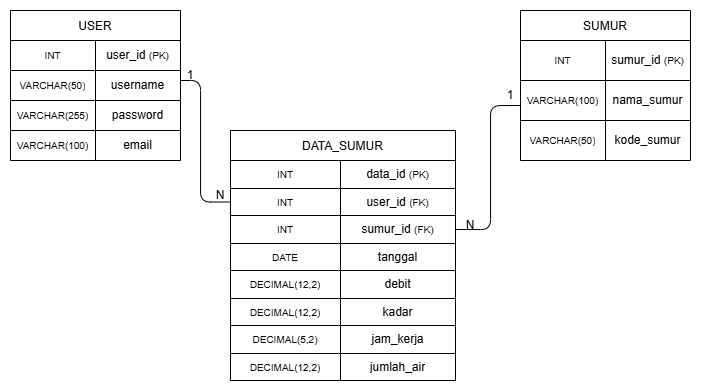

The diagram above was exported from draw.io. Its source (the exported page's mxGraphModel, read from the mxfile embedded in the PNG):
<mxGraphModel dx="901" dy="534" grid="1" gridSize="10" guides="1" tooltips="1" connect="1" arrows="1" fold="1" page="1" pageScale="1" pageWidth="850" pageHeight="1100" background="light-dark(#FFFFFF,#FFFFFF)" math="0" shadow="0" adaptiveColors="none">
  <root>
    <mxCell id="0" />
    <mxCell id="1" parent="0" />
    <mxCell id="rF2crwVN20_Zo3ya8TbU-17" parent="1" style="shape=table;startSize=30;container=1;collapsible=0;childLayout=tableLayout;fixedHeader=1;strokeColor=light-dark(#000000,#000000);fillColor=none;" value="USER" vertex="1">
      <mxGeometry height="150" width="170" x="50" y="130" as="geometry" />
    </mxCell>
    <mxCell id="rF2crwVN20_Zo3ya8TbU-18" parent="rF2crwVN20_Zo3ya8TbU-17" style="shape=tableRow;horizontal=0;startSize=0;swimlaneHead=0;swimlaneBody=0;strokeColor=inherit;top=0;left=0;bottom=0;right=0;collapsible=0;dropTarget=0;fillColor=none;points=[[0,0.5],[1,0.5]];portConstraint=eastwest;fixedHeader=1;" value="" vertex="1">
      <mxGeometry height="30" width="170" y="30" as="geometry" />
    </mxCell>
    <mxCell id="rF2crwVN20_Zo3ya8TbU-19" parent="rF2crwVN20_Zo3ya8TbU-18" style="shape=partialRectangle;html=1;whiteSpace=wrap;connectable=0;strokeColor=inherit;overflow=hidden;fillColor=none;top=0;left=0;bottom=0;right=0;pointerEvents=1;" value="&lt;font style=&quot;font-size: 10px;&quot;&gt;INT&lt;/font&gt;" vertex="1">
      <mxGeometry height="30" width="85" as="geometry">
        <mxRectangle height="30" width="85" as="alternateBounds" />
      </mxGeometry>
    </mxCell>
    <mxCell id="rF2crwVN20_Zo3ya8TbU-20" parent="rF2crwVN20_Zo3ya8TbU-18" style="shape=partialRectangle;html=1;whiteSpace=wrap;connectable=0;strokeColor=inherit;overflow=hidden;fillColor=none;top=0;left=0;bottom=0;right=0;pointerEvents=1;" value="user_id&amp;nbsp;&lt;span style=&quot;font-size: 10px;&quot;&gt;(PK)&lt;/span&gt;" vertex="1">
      <mxGeometry height="30" width="85" x="85" as="geometry">
        <mxRectangle height="30" width="85" as="alternateBounds" />
      </mxGeometry>
    </mxCell>
    <mxCell id="rF2crwVN20_Zo3ya8TbU-21" parent="rF2crwVN20_Zo3ya8TbU-17" style="shape=tableRow;horizontal=0;startSize=0;swimlaneHead=0;swimlaneBody=0;strokeColor=inherit;top=0;left=0;bottom=0;right=0;collapsible=0;dropTarget=0;fillColor=none;points=[[0,0.5],[1,0.5]];portConstraint=eastwest;fixedHeader=1;" value="" vertex="1">
      <mxGeometry height="30" width="170" y="60" as="geometry" />
    </mxCell>
    <mxCell id="rF2crwVN20_Zo3ya8TbU-22" parent="rF2crwVN20_Zo3ya8TbU-21" style="shape=partialRectangle;html=1;whiteSpace=wrap;connectable=0;strokeColor=inherit;overflow=hidden;fillColor=none;top=0;left=0;bottom=0;right=0;pointerEvents=1;" value="&lt;font style=&quot;font-size: 10px;&quot;&gt;VARCHAR(50)&lt;/font&gt;" vertex="1">
      <mxGeometry height="30" width="85" as="geometry">
        <mxRectangle height="30" width="85" as="alternateBounds" />
      </mxGeometry>
    </mxCell>
    <mxCell id="rF2crwVN20_Zo3ya8TbU-23" parent="rF2crwVN20_Zo3ya8TbU-21" style="shape=partialRectangle;html=1;whiteSpace=wrap;connectable=0;strokeColor=inherit;overflow=hidden;fillColor=none;top=0;left=0;bottom=0;right=0;pointerEvents=1;" value="username" vertex="1">
      <mxGeometry height="30" width="85" x="85" as="geometry">
        <mxRectangle height="30" width="85" as="alternateBounds" />
      </mxGeometry>
    </mxCell>
    <mxCell id="rF2crwVN20_Zo3ya8TbU-24" parent="rF2crwVN20_Zo3ya8TbU-17" style="shape=tableRow;horizontal=0;startSize=0;swimlaneHead=0;swimlaneBody=0;strokeColor=inherit;top=0;left=0;bottom=0;right=0;collapsible=0;dropTarget=0;fillColor=none;points=[[0,0.5],[1,0.5]];portConstraint=eastwest;fixedHeader=1;" value="" vertex="1">
      <mxGeometry height="30" width="170" y="90" as="geometry" />
    </mxCell>
    <mxCell id="rF2crwVN20_Zo3ya8TbU-25" parent="rF2crwVN20_Zo3ya8TbU-24" style="shape=partialRectangle;html=1;whiteSpace=wrap;connectable=0;strokeColor=inherit;overflow=hidden;fillColor=none;top=0;left=0;bottom=0;right=0;pointerEvents=1;" value="&lt;font style=&quot;font-size: 10px;&quot;&gt;VARCHAR(255)&lt;/font&gt;" vertex="1">
      <mxGeometry height="30" width="85" as="geometry">
        <mxRectangle height="30" width="85" as="alternateBounds" />
      </mxGeometry>
    </mxCell>
    <mxCell id="rF2crwVN20_Zo3ya8TbU-26" parent="rF2crwVN20_Zo3ya8TbU-24" style="shape=partialRectangle;html=1;whiteSpace=wrap;connectable=0;strokeColor=inherit;overflow=hidden;fillColor=none;top=0;left=0;bottom=0;right=0;pointerEvents=1;" value="password" vertex="1">
      <mxGeometry height="30" width="85" x="85" as="geometry">
        <mxRectangle height="30" width="85" as="alternateBounds" />
      </mxGeometry>
    </mxCell>
    <mxCell id="WmGCj86DRKDsxV-kR1Zc-1" parent="rF2crwVN20_Zo3ya8TbU-17" style="shape=tableRow;horizontal=0;startSize=0;swimlaneHead=0;swimlaneBody=0;strokeColor=inherit;top=0;left=0;bottom=0;right=0;collapsible=0;dropTarget=0;fillColor=none;points=[[0,0.5],[1,0.5]];portConstraint=eastwest;fixedHeader=1;" vertex="1">
      <mxGeometry height="30" width="170" y="120" as="geometry" />
    </mxCell>
    <mxCell id="WmGCj86DRKDsxV-kR1Zc-2" parent="WmGCj86DRKDsxV-kR1Zc-1" style="shape=partialRectangle;html=1;whiteSpace=wrap;connectable=0;strokeColor=inherit;overflow=hidden;fillColor=none;top=0;left=0;bottom=0;right=0;pointerEvents=1;" value="&lt;font style=&quot;font-size: 10px;&quot;&gt;VARCHAR(100)&lt;/font&gt;" vertex="1">
      <mxGeometry height="30" width="85" as="geometry">
        <mxRectangle height="30" width="85" as="alternateBounds" />
      </mxGeometry>
    </mxCell>
    <mxCell id="WmGCj86DRKDsxV-kR1Zc-3" parent="WmGCj86DRKDsxV-kR1Zc-1" style="shape=partialRectangle;html=1;whiteSpace=wrap;connectable=0;strokeColor=inherit;overflow=hidden;fillColor=none;top=0;left=0;bottom=0;right=0;pointerEvents=1;" value="email" vertex="1">
      <mxGeometry height="30" width="85" x="85" as="geometry">
        <mxRectangle height="30" width="85" as="alternateBounds" />
      </mxGeometry>
    </mxCell>
    <mxCell id="WmGCj86DRKDsxV-kR1Zc-4" parent="1" style="shape=table;startSize=30;container=1;collapsible=0;childLayout=tableLayout;fixedHeader=1;" value="DATA_SUMUR" vertex="1">
      <mxGeometry height="250" width="225" x="270" y="250" as="geometry" />
    </mxCell>
    <mxCell id="WmGCj86DRKDsxV-kR1Zc-5" parent="WmGCj86DRKDsxV-kR1Zc-4" style="shape=tableRow;horizontal=0;startSize=0;swimlaneHead=0;swimlaneBody=0;strokeColor=inherit;top=0;left=0;bottom=0;right=0;collapsible=0;dropTarget=0;fillColor=none;points=[[0,0.5],[1,0.5]];portConstraint=eastwest;fixedHeader=1;" value="" vertex="1">
      <mxGeometry height="28" width="225" y="30" as="geometry" />
    </mxCell>
    <mxCell id="WmGCj86DRKDsxV-kR1Zc-6" parent="WmGCj86DRKDsxV-kR1Zc-5" style="shape=partialRectangle;html=1;whiteSpace=wrap;connectable=0;strokeColor=inherit;overflow=hidden;fillColor=none;top=0;left=0;bottom=0;right=0;pointerEvents=1;" value="&lt;span style=&quot;font-size: 10px;&quot;&gt;INT&lt;/span&gt;" vertex="1">
      <mxGeometry height="28" width="110" as="geometry">
        <mxRectangle height="28" width="110" as="alternateBounds" />
      </mxGeometry>
    </mxCell>
    <mxCell id="WmGCj86DRKDsxV-kR1Zc-7" parent="WmGCj86DRKDsxV-kR1Zc-5" style="shape=partialRectangle;html=1;whiteSpace=wrap;connectable=0;strokeColor=inherit;overflow=hidden;fillColor=none;top=0;left=0;bottom=0;right=0;pointerEvents=1;" value="data_id&amp;nbsp;&lt;span style=&quot;font-size: 10px;&quot;&gt;(PK)&lt;/span&gt;" vertex="1">
      <mxGeometry height="28" width="115" x="110" as="geometry">
        <mxRectangle height="28" width="115" as="alternateBounds" />
      </mxGeometry>
    </mxCell>
    <mxCell id="WmGCj86DRKDsxV-kR1Zc-8" parent="WmGCj86DRKDsxV-kR1Zc-4" style="shape=tableRow;horizontal=0;startSize=0;swimlaneHead=0;swimlaneBody=0;strokeColor=inherit;top=0;left=0;bottom=0;right=0;collapsible=0;dropTarget=0;fillColor=none;points=[[0,0.5],[1,0.5]];portConstraint=eastwest;fixedHeader=1;" value="" vertex="1">
      <mxGeometry height="27" width="225" y="58" as="geometry" />
    </mxCell>
    <mxCell id="WmGCj86DRKDsxV-kR1Zc-9" parent="WmGCj86DRKDsxV-kR1Zc-8" style="shape=partialRectangle;html=1;whiteSpace=wrap;connectable=0;strokeColor=inherit;overflow=hidden;fillColor=none;top=0;left=0;bottom=0;right=0;pointerEvents=1;" value="&lt;span style=&quot;font-size: 10px;&quot;&gt;INT&lt;/span&gt;" vertex="1">
      <mxGeometry height="27" width="110" as="geometry">
        <mxRectangle height="27" width="110" as="alternateBounds" />
      </mxGeometry>
    </mxCell>
    <mxCell id="WmGCj86DRKDsxV-kR1Zc-10" parent="WmGCj86DRKDsxV-kR1Zc-8" style="shape=partialRectangle;html=1;whiteSpace=wrap;connectable=0;strokeColor=inherit;overflow=hidden;fillColor=none;top=0;left=0;bottom=0;right=0;pointerEvents=1;" value="user_id&amp;nbsp;&lt;span style=&quot;font-size: 10px;&quot;&gt;(FK)&lt;/span&gt;" vertex="1">
      <mxGeometry height="27" width="115" x="110" as="geometry">
        <mxRectangle height="27" width="115" as="alternateBounds" />
      </mxGeometry>
    </mxCell>
    <mxCell id="WmGCj86DRKDsxV-kR1Zc-11" parent="WmGCj86DRKDsxV-kR1Zc-4" style="shape=tableRow;horizontal=0;startSize=0;swimlaneHead=0;swimlaneBody=0;strokeColor=inherit;top=0;left=0;bottom=0;right=0;collapsible=0;dropTarget=0;fillColor=none;points=[[0,0.5],[1,0.5]];portConstraint=eastwest;fixedHeader=1;" value="" vertex="1">
      <mxGeometry height="28" width="225" y="85" as="geometry" />
    </mxCell>
    <mxCell id="WmGCj86DRKDsxV-kR1Zc-12" parent="WmGCj86DRKDsxV-kR1Zc-11" style="shape=partialRectangle;html=1;whiteSpace=wrap;connectable=0;strokeColor=inherit;overflow=hidden;fillColor=none;top=0;left=0;bottom=0;right=0;pointerEvents=1;" value="&lt;span style=&quot;font-size: 10px;&quot;&gt;INT&lt;/span&gt;" vertex="1">
      <mxGeometry height="28" width="110" as="geometry">
        <mxRectangle height="28" width="110" as="alternateBounds" />
      </mxGeometry>
    </mxCell>
    <mxCell id="WmGCj86DRKDsxV-kR1Zc-13" parent="WmGCj86DRKDsxV-kR1Zc-11" style="shape=partialRectangle;html=1;whiteSpace=wrap;connectable=0;strokeColor=inherit;overflow=hidden;fillColor=none;top=0;left=0;bottom=0;right=0;pointerEvents=1;" value="sumur_id&amp;nbsp;&lt;span style=&quot;font-size: 10px;&quot;&gt;(FK)&lt;/span&gt;" vertex="1">
      <mxGeometry height="28" width="115" x="110" as="geometry">
        <mxRectangle height="28" width="115" as="alternateBounds" />
      </mxGeometry>
    </mxCell>
    <mxCell id="WmGCj86DRKDsxV-kR1Zc-14" parent="WmGCj86DRKDsxV-kR1Zc-4" style="shape=tableRow;horizontal=0;startSize=0;swimlaneHead=0;swimlaneBody=0;strokeColor=inherit;top=0;left=0;bottom=0;right=0;collapsible=0;dropTarget=0;fillColor=none;points=[[0,0.5],[1,0.5]];portConstraint=eastwest;fixedHeader=1;" value="" vertex="1">
      <mxGeometry height="27" width="225" y="113" as="geometry" />
    </mxCell>
    <mxCell id="WmGCj86DRKDsxV-kR1Zc-15" parent="WmGCj86DRKDsxV-kR1Zc-14" style="shape=partialRectangle;html=1;whiteSpace=wrap;connectable=0;strokeColor=inherit;overflow=hidden;fillColor=none;top=0;left=0;bottom=0;right=0;pointerEvents=1;" value="&lt;font style=&quot;font-size: 10px;&quot;&gt;DATE&lt;/font&gt;" vertex="1">
      <mxGeometry height="27" width="110" as="geometry">
        <mxRectangle height="27" width="110" as="alternateBounds" />
      </mxGeometry>
    </mxCell>
    <mxCell id="WmGCj86DRKDsxV-kR1Zc-16" parent="WmGCj86DRKDsxV-kR1Zc-14" style="shape=partialRectangle;html=1;whiteSpace=wrap;connectable=0;strokeColor=inherit;overflow=hidden;fillColor=none;top=0;left=0;bottom=0;right=0;pointerEvents=1;" value="tanggal" vertex="1">
      <mxGeometry height="27" width="115" x="110" as="geometry">
        <mxRectangle height="27" width="115" as="alternateBounds" />
      </mxGeometry>
    </mxCell>
    <mxCell id="WmGCj86DRKDsxV-kR1Zc-17" parent="WmGCj86DRKDsxV-kR1Zc-4" style="shape=tableRow;horizontal=0;startSize=0;swimlaneHead=0;swimlaneBody=0;strokeColor=inherit;top=0;left=0;bottom=0;right=0;collapsible=0;dropTarget=0;fillColor=none;points=[[0,0.5],[1,0.5]];portConstraint=eastwest;fixedHeader=1;" value="" vertex="1">
      <mxGeometry height="28" width="225" y="140" as="geometry" />
    </mxCell>
    <mxCell id="WmGCj86DRKDsxV-kR1Zc-18" parent="WmGCj86DRKDsxV-kR1Zc-17" style="shape=partialRectangle;html=1;whiteSpace=wrap;connectable=0;strokeColor=inherit;overflow=hidden;fillColor=none;top=0;left=0;bottom=0;right=0;pointerEvents=1;" value="&lt;font style=&quot;font-size: 10px;&quot;&gt;DECIMAL(12,2)&lt;/font&gt;" vertex="1">
      <mxGeometry height="28" width="110" as="geometry">
        <mxRectangle height="28" width="110" as="alternateBounds" />
      </mxGeometry>
    </mxCell>
    <mxCell id="WmGCj86DRKDsxV-kR1Zc-19" parent="WmGCj86DRKDsxV-kR1Zc-17" style="shape=partialRectangle;html=1;whiteSpace=wrap;connectable=0;strokeColor=inherit;overflow=hidden;fillColor=none;top=0;left=0;bottom=0;right=0;pointerEvents=1;" value="debit" vertex="1">
      <mxGeometry height="28" width="115" x="110" as="geometry">
        <mxRectangle height="28" width="115" as="alternateBounds" />
      </mxGeometry>
    </mxCell>
    <mxCell id="WmGCj86DRKDsxV-kR1Zc-20" parent="WmGCj86DRKDsxV-kR1Zc-4" style="shape=tableRow;horizontal=0;startSize=0;swimlaneHead=0;swimlaneBody=0;strokeColor=inherit;top=0;left=0;bottom=0;right=0;collapsible=0;dropTarget=0;fillColor=none;points=[[0,0.5],[1,0.5]];portConstraint=eastwest;fixedHeader=1;" value="" vertex="1">
      <mxGeometry height="27" width="225" y="168" as="geometry" />
    </mxCell>
    <mxCell id="WmGCj86DRKDsxV-kR1Zc-21" parent="WmGCj86DRKDsxV-kR1Zc-20" style="shape=partialRectangle;html=1;whiteSpace=wrap;connectable=0;strokeColor=inherit;overflow=hidden;fillColor=none;top=0;left=0;bottom=0;right=0;pointerEvents=1;" value="&lt;span style=&quot;font-size: 10px;&quot;&gt;DECIMAL(12,2)&lt;/span&gt;" vertex="1">
      <mxGeometry height="27" width="110" as="geometry">
        <mxRectangle height="27" width="110" as="alternateBounds" />
      </mxGeometry>
    </mxCell>
    <mxCell id="WmGCj86DRKDsxV-kR1Zc-22" parent="WmGCj86DRKDsxV-kR1Zc-20" style="shape=partialRectangle;html=1;whiteSpace=wrap;connectable=0;strokeColor=inherit;overflow=hidden;fillColor=none;top=0;left=0;bottom=0;right=0;pointerEvents=1;" value="kadar" vertex="1">
      <mxGeometry height="27" width="115" x="110" as="geometry">
        <mxRectangle height="27" width="115" as="alternateBounds" />
      </mxGeometry>
    </mxCell>
    <mxCell id="WmGCj86DRKDsxV-kR1Zc-23" parent="WmGCj86DRKDsxV-kR1Zc-4" style="shape=tableRow;horizontal=0;startSize=0;swimlaneHead=0;swimlaneBody=0;strokeColor=inherit;top=0;left=0;bottom=0;right=0;collapsible=0;dropTarget=0;fillColor=none;points=[[0,0.5],[1,0.5]];portConstraint=eastwest;fixedHeader=1;" vertex="1">
      <mxGeometry height="28" width="225" y="195" as="geometry" />
    </mxCell>
    <mxCell id="WmGCj86DRKDsxV-kR1Zc-24" parent="WmGCj86DRKDsxV-kR1Zc-23" style="shape=partialRectangle;html=1;whiteSpace=wrap;connectable=0;strokeColor=inherit;overflow=hidden;fillColor=none;top=0;left=0;bottom=0;right=0;pointerEvents=1;" value="&lt;span style=&quot;font-size: 10px;&quot;&gt;DECIMAL(5,2)&lt;/span&gt;" vertex="1">
      <mxGeometry height="28" width="110" as="geometry">
        <mxRectangle height="28" width="110" as="alternateBounds" />
      </mxGeometry>
    </mxCell>
    <mxCell id="WmGCj86DRKDsxV-kR1Zc-25" parent="WmGCj86DRKDsxV-kR1Zc-23" style="shape=partialRectangle;html=1;whiteSpace=wrap;connectable=0;strokeColor=inherit;overflow=hidden;fillColor=none;top=0;left=0;bottom=0;right=0;pointerEvents=1;" value="jam_kerja" vertex="1">
      <mxGeometry height="28" width="115" x="110" as="geometry">
        <mxRectangle height="28" width="115" as="alternateBounds" />
      </mxGeometry>
    </mxCell>
    <mxCell id="WmGCj86DRKDsxV-kR1Zc-26" parent="WmGCj86DRKDsxV-kR1Zc-4" style="shape=tableRow;horizontal=0;startSize=0;swimlaneHead=0;swimlaneBody=0;strokeColor=inherit;top=0;left=0;bottom=0;right=0;collapsible=0;dropTarget=0;fillColor=none;points=[[0,0.5],[1,0.5]];portConstraint=eastwest;fixedHeader=1;" vertex="1">
      <mxGeometry height="27" width="225" y="223" as="geometry" />
    </mxCell>
    <mxCell id="WmGCj86DRKDsxV-kR1Zc-27" parent="WmGCj86DRKDsxV-kR1Zc-26" style="shape=partialRectangle;html=1;whiteSpace=wrap;connectable=0;strokeColor=inherit;overflow=hidden;fillColor=none;top=0;left=0;bottom=0;right=0;pointerEvents=1;" value="&lt;span style=&quot;font-size: 10px;&quot;&gt;DECIMAL(12,2)&lt;/span&gt;" vertex="1">
      <mxGeometry height="27" width="110" as="geometry">
        <mxRectangle height="27" width="110" as="alternateBounds" />
      </mxGeometry>
    </mxCell>
    <mxCell id="WmGCj86DRKDsxV-kR1Zc-28" parent="WmGCj86DRKDsxV-kR1Zc-26" style="shape=partialRectangle;html=1;whiteSpace=wrap;connectable=0;strokeColor=inherit;overflow=hidden;fillColor=none;top=0;left=0;bottom=0;right=0;pointerEvents=1;" value="jumlah_air" vertex="1">
      <mxGeometry height="27" width="115" x="110" as="geometry">
        <mxRectangle height="27" width="115" as="alternateBounds" />
      </mxGeometry>
    </mxCell>
    <mxCell id="WmGCj86DRKDsxV-kR1Zc-29" parent="1" style="shape=table;startSize=30;container=1;collapsible=0;childLayout=tableLayout;fixedHeader=1;" value="SUMUR" vertex="1">
      <mxGeometry height="150" width="170" x="560" y="130" as="geometry" />
    </mxCell>
    <mxCell id="WmGCj86DRKDsxV-kR1Zc-30" parent="WmGCj86DRKDsxV-kR1Zc-29" style="shape=tableRow;horizontal=0;startSize=0;swimlaneHead=0;swimlaneBody=0;strokeColor=inherit;top=0;left=0;bottom=0;right=0;collapsible=0;dropTarget=0;fillColor=none;points=[[0,0.5],[1,0.5]];portConstraint=eastwest;fixedHeader=1;" value="" vertex="1">
      <mxGeometry height="40" width="170" y="30" as="geometry" />
    </mxCell>
    <mxCell id="WmGCj86DRKDsxV-kR1Zc-31" parent="WmGCj86DRKDsxV-kR1Zc-30" style="shape=partialRectangle;html=1;whiteSpace=wrap;connectable=0;strokeColor=inherit;overflow=hidden;fillColor=none;top=0;left=0;bottom=0;right=0;pointerEvents=1;" value="&lt;span style=&quot;font-size: 10px;&quot;&gt;INT&lt;/span&gt;" vertex="1">
      <mxGeometry height="40" width="85" as="geometry">
        <mxRectangle height="40" width="85" as="alternateBounds" />
      </mxGeometry>
    </mxCell>
    <mxCell id="WmGCj86DRKDsxV-kR1Zc-32" parent="WmGCj86DRKDsxV-kR1Zc-30" style="shape=partialRectangle;html=1;whiteSpace=wrap;connectable=0;strokeColor=inherit;overflow=hidden;fillColor=none;top=0;left=0;bottom=0;right=0;pointerEvents=1;" value="sumur_id&amp;nbsp;&lt;span style=&quot;font-size: 10px;&quot;&gt;(PK)&lt;/span&gt;" vertex="1">
      <mxGeometry height="40" width="85" x="85" as="geometry">
        <mxRectangle height="40" width="85" as="alternateBounds" />
      </mxGeometry>
    </mxCell>
    <mxCell id="WmGCj86DRKDsxV-kR1Zc-33" parent="WmGCj86DRKDsxV-kR1Zc-29" style="shape=tableRow;horizontal=0;startSize=0;swimlaneHead=0;swimlaneBody=0;strokeColor=inherit;top=0;left=0;bottom=0;right=0;collapsible=0;dropTarget=0;fillColor=none;points=[[0,0.5],[1,0.5]];portConstraint=eastwest;fixedHeader=1;" value="" vertex="1">
      <mxGeometry height="40" width="170" y="70" as="geometry" />
    </mxCell>
    <mxCell id="WmGCj86DRKDsxV-kR1Zc-34" parent="WmGCj86DRKDsxV-kR1Zc-33" style="shape=partialRectangle;html=1;whiteSpace=wrap;connectable=0;strokeColor=inherit;overflow=hidden;fillColor=none;top=0;left=0;bottom=0;right=0;pointerEvents=1;" value="&lt;span style=&quot;font-size: 10px;&quot;&gt;VARCHAR(100)&lt;/span&gt;" vertex="1">
      <mxGeometry height="40" width="85" as="geometry">
        <mxRectangle height="40" width="85" as="alternateBounds" />
      </mxGeometry>
    </mxCell>
    <mxCell id="WmGCj86DRKDsxV-kR1Zc-35" parent="WmGCj86DRKDsxV-kR1Zc-33" style="shape=partialRectangle;html=1;whiteSpace=wrap;connectable=0;strokeColor=inherit;overflow=hidden;fillColor=none;top=0;left=0;bottom=0;right=0;pointerEvents=1;" value="&lt;font&gt;nama_sumur&lt;/font&gt;" vertex="1">
      <mxGeometry height="40" width="85" x="85" as="geometry">
        <mxRectangle height="40" width="85" as="alternateBounds" />
      </mxGeometry>
    </mxCell>
    <mxCell id="WmGCj86DRKDsxV-kR1Zc-36" parent="WmGCj86DRKDsxV-kR1Zc-29" style="shape=tableRow;horizontal=0;startSize=0;swimlaneHead=0;swimlaneBody=0;strokeColor=inherit;top=0;left=0;bottom=0;right=0;collapsible=0;dropTarget=0;fillColor=none;points=[[0,0.5],[1,0.5]];portConstraint=eastwest;fixedHeader=1;" value="" vertex="1">
      <mxGeometry height="40" width="170" y="110" as="geometry" />
    </mxCell>
    <mxCell id="WmGCj86DRKDsxV-kR1Zc-37" parent="WmGCj86DRKDsxV-kR1Zc-36" style="shape=partialRectangle;html=1;whiteSpace=wrap;connectable=0;strokeColor=inherit;overflow=hidden;fillColor=none;top=0;left=0;bottom=0;right=0;pointerEvents=1;" value="&lt;span style=&quot;font-size: 10px;&quot;&gt;VARCHAR(50)&lt;/span&gt;" vertex="1">
      <mxGeometry height="40" width="85" as="geometry">
        <mxRectangle height="40" width="85" as="alternateBounds" />
      </mxGeometry>
    </mxCell>
    <mxCell id="WmGCj86DRKDsxV-kR1Zc-38" parent="WmGCj86DRKDsxV-kR1Zc-36" style="shape=partialRectangle;html=1;whiteSpace=wrap;connectable=0;strokeColor=inherit;overflow=hidden;fillColor=none;top=0;left=0;bottom=0;right=0;pointerEvents=1;" value="kode_sumur" vertex="1">
      <mxGeometry height="40" width="85" x="85" as="geometry">
        <mxRectangle height="40" width="85" as="alternateBounds" />
      </mxGeometry>
    </mxCell>
    <mxCell id="WmGCj86DRKDsxV-kR1Zc-43" edge="1" parent="1" style="edgeStyle=orthogonalEdgeStyle;rounded=1;orthogonalLoop=1;jettySize=auto;html=1;entryX=1;entryY=0.5;entryDx=0;entryDy=0;endArrow=none;endFill=0;curved=0;" target="WmGCj86DRKDsxV-kR1Zc-11">
      <mxGeometry relative="1" as="geometry">
        <Array as="points">
          <mxPoint x="560" y="225" />
          <mxPoint x="530" y="225" />
          <mxPoint x="530" y="349" />
        </Array>
        <mxPoint x="560" y="225" as="sourcePoint" />
      </mxGeometry>
    </mxCell>
    <mxCell id="WmGCj86DRKDsxV-kR1Zc-46" parent="1" style="text;html=1;whiteSpace=wrap;strokeColor=none;fillColor=none;align=center;verticalAlign=middle;rounded=0;" value="N" vertex="1">
      <mxGeometry height="10" width="40" x="490" y="340" as="geometry" />
    </mxCell>
    <mxCell id="WmGCj86DRKDsxV-kR1Zc-48" parent="1" style="text;html=1;whiteSpace=wrap;strokeColor=none;fillColor=none;align=center;verticalAlign=middle;rounded=0;" value="1" vertex="1">
      <mxGeometry height="10" width="40" x="530" y="210" as="geometry" />
    </mxCell>
    <mxCell id="WmGCj86DRKDsxV-kR1Zc-56" edge="1" parent="1" style="edgeStyle=orthogonalEdgeStyle;rounded=1;orthogonalLoop=1;jettySize=auto;html=1;entryX=0;entryY=0.5;entryDx=0;entryDy=0;endArrow=none;endFill=0;curved=0;" target="WmGCj86DRKDsxV-kR1Zc-8">
      <mxGeometry relative="1" as="geometry">
        <Array as="points">
          <mxPoint x="240" y="200" />
          <mxPoint x="240" y="322" />
        </Array>
        <mxPoint x="220" y="200" as="sourcePoint" />
      </mxGeometry>
    </mxCell>
    <mxCell id="WmGCj86DRKDsxV-kR1Zc-57" parent="1" style="text;html=1;whiteSpace=wrap;strokeColor=none;fillColor=none;align=center;verticalAlign=middle;rounded=0;" value="1" vertex="1">
      <mxGeometry height="10" width="40" x="210" y="190" as="geometry" />
    </mxCell>
    <mxCell id="WmGCj86DRKDsxV-kR1Zc-72" parent="1" style="text;html=1;whiteSpace=wrap;strokeColor=none;fillColor=none;align=center;verticalAlign=middle;rounded=0;" value="N" vertex="1">
      <mxGeometry height="10" width="40" x="240" y="310" as="geometry" />
    </mxCell>
  </root>
</mxGraphModel>